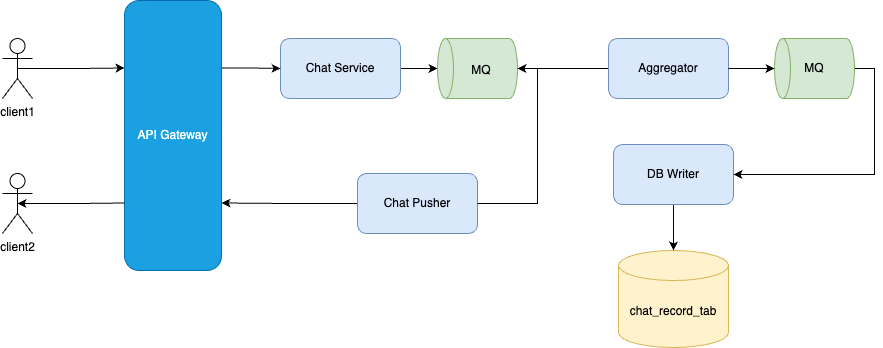

The diagram above was exported from draw.io. Its source (the exported page's mxGraphModel, read from the mxfile embedded in the PNG):
<mxGraphModel dx="787" dy="609" grid="0" gridSize="10" guides="1" tooltips="1" connect="1" arrows="1" fold="1" page="1" pageScale="1" pageWidth="2339" pageHeight="3300" math="0" shadow="0">
  <root>
    <mxCell id="0" />
    <mxCell id="1" parent="0" />
    <mxCell id="YsBVJLElsDgW7I61xGJO-1" value="chat_record_tab" style="shape=cylinder3;whiteSpace=wrap;html=1;boundedLbl=1;backgroundOutline=1;size=15;fillColor=#fff2cc;strokeColor=#d6b656;" vertex="1" parent="1">
      <mxGeometry x="773" y="509" width="110" height="97" as="geometry" />
    </mxCell>
    <mxCell id="YsBVJLElsDgW7I61xGJO-8" style="edgeStyle=orthogonalEdgeStyle;rounded=0;orthogonalLoop=1;jettySize=auto;html=1;exitX=1;exitY=0.5;exitDx=0;exitDy=0;" edge="1" parent="1" source="YsBVJLElsDgW7I61xGJO-2" target="YsBVJLElsDgW7I61xGJO-3">
      <mxGeometry relative="1" as="geometry" />
    </mxCell>
    <mxCell id="YsBVJLElsDgW7I61xGJO-2" value="Chat Service" style="rounded=1;whiteSpace=wrap;html=1;fillColor=#dae8fc;strokeColor=#6c8ebf;" vertex="1" parent="1">
      <mxGeometry x="435" y="297" width="120" height="60" as="geometry" />
    </mxCell>
    <mxCell id="YsBVJLElsDgW7I61xGJO-25" style="edgeStyle=orthogonalEdgeStyle;rounded=0;orthogonalLoop=1;jettySize=auto;html=1;exitX=0.5;exitY=1;exitDx=0;exitDy=0;exitPerimeter=0;startArrow=classic;startFill=1;endArrow=none;endFill=0;" edge="1" parent="1" source="YsBVJLElsDgW7I61xGJO-3" target="YsBVJLElsDgW7I61xGJO-23">
      <mxGeometry relative="1" as="geometry" />
    </mxCell>
    <mxCell id="YsBVJLElsDgW7I61xGJO-3" value="" style="shape=cylinder3;whiteSpace=wrap;html=1;boundedLbl=1;backgroundOutline=1;size=8;rotation=-90;fillColor=#d5e8d4;strokeColor=#82b366;" vertex="1" parent="1">
      <mxGeometry x="602" y="287" width="60" height="80" as="geometry" />
    </mxCell>
    <mxCell id="YsBVJLElsDgW7I61xGJO-4" value="MQ" style="text;html=1;align=center;verticalAlign=middle;whiteSpace=wrap;rounded=0;" vertex="1" parent="1">
      <mxGeometry x="606" y="314" width="60" height="30" as="geometry" />
    </mxCell>
    <mxCell id="YsBVJLElsDgW7I61xGJO-18" style="edgeStyle=orthogonalEdgeStyle;rounded=0;orthogonalLoop=1;jettySize=auto;html=1;exitX=0.5;exitY=0.5;exitDx=0;exitDy=0;exitPerimeter=0;entryX=0;entryY=0.25;entryDx=0;entryDy=0;" edge="1" parent="1" source="YsBVJLElsDgW7I61xGJO-5" target="YsBVJLElsDgW7I61xGJO-9">
      <mxGeometry relative="1" as="geometry" />
    </mxCell>
    <mxCell id="YsBVJLElsDgW7I61xGJO-5" value="client1" style="shape=umlActor;verticalLabelPosition=bottom;verticalAlign=top;html=1;outlineConnect=0;" vertex="1" parent="1">
      <mxGeometry x="157" y="297" width="30" height="60" as="geometry" />
    </mxCell>
    <mxCell id="YsBVJLElsDgW7I61xGJO-21" style="edgeStyle=orthogonalEdgeStyle;rounded=0;orthogonalLoop=1;jettySize=auto;html=1;exitX=1;exitY=0.25;exitDx=0;exitDy=0;" edge="1" parent="1" source="YsBVJLElsDgW7I61xGJO-9" target="YsBVJLElsDgW7I61xGJO-2">
      <mxGeometry relative="1" as="geometry" />
    </mxCell>
    <mxCell id="YsBVJLElsDgW7I61xGJO-9" value="API Gateway" style="rounded=1;whiteSpace=wrap;html=1;fillColor=#1ba1e2;strokeColor=#006EAF;fontColor=#ffffff;" vertex="1" parent="1">
      <mxGeometry x="279" y="259" width="97" height="270" as="geometry" />
    </mxCell>
    <mxCell id="YsBVJLElsDgW7I61xGJO-20" style="edgeStyle=orthogonalEdgeStyle;rounded=0;orthogonalLoop=1;jettySize=auto;html=1;exitX=0.5;exitY=0.5;exitDx=0;exitDy=0;exitPerimeter=0;entryX=0;entryY=0.75;entryDx=0;entryDy=0;startArrow=classic;startFill=1;endArrow=none;endFill=0;" edge="1" parent="1" source="YsBVJLElsDgW7I61xGJO-12" target="YsBVJLElsDgW7I61xGJO-9">
      <mxGeometry relative="1" as="geometry" />
    </mxCell>
    <mxCell id="YsBVJLElsDgW7I61xGJO-12" value="client2" style="shape=umlActor;verticalLabelPosition=bottom;verticalAlign=top;html=1;outlineConnect=0;" vertex="1" parent="1">
      <mxGeometry x="157" y="432" width="30" height="60" as="geometry" />
    </mxCell>
    <mxCell id="YsBVJLElsDgW7I61xGJO-23" value="Aggregator" style="rounded=1;whiteSpace=wrap;html=1;fillColor=#dae8fc;strokeColor=#6c8ebf;" vertex="1" parent="1">
      <mxGeometry x="763" y="297" width="120" height="60" as="geometry" />
    </mxCell>
    <mxCell id="YsBVJLElsDgW7I61xGJO-29" style="edgeStyle=orthogonalEdgeStyle;rounded=0;orthogonalLoop=1;jettySize=auto;html=1;exitX=0;exitY=0.5;exitDx=0;exitDy=0;entryX=1;entryY=0.75;entryDx=0;entryDy=0;" edge="1" parent="1" source="YsBVJLElsDgW7I61xGJO-24" target="YsBVJLElsDgW7I61xGJO-9">
      <mxGeometry relative="1" as="geometry" />
    </mxCell>
    <mxCell id="YsBVJLElsDgW7I61xGJO-24" value="Chat Pusher" style="rounded=1;whiteSpace=wrap;html=1;fillColor=#dae8fc;strokeColor=#6c8ebf;" vertex="1" parent="1">
      <mxGeometry x="512" y="432" width="120" height="60" as="geometry" />
    </mxCell>
    <mxCell id="YsBVJLElsDgW7I61xGJO-28" style="edgeStyle=orthogonalEdgeStyle;rounded=0;orthogonalLoop=1;jettySize=auto;html=1;exitX=1;exitY=0.5;exitDx=0;exitDy=0;entryX=0.5;entryY=1;entryDx=0;entryDy=0;entryPerimeter=0;" edge="1" parent="1" source="YsBVJLElsDgW7I61xGJO-24" target="YsBVJLElsDgW7I61xGJO-3">
      <mxGeometry relative="1" as="geometry" />
    </mxCell>
    <mxCell id="YsBVJLElsDgW7I61xGJO-38" style="edgeStyle=orthogonalEdgeStyle;rounded=0;orthogonalLoop=1;jettySize=auto;html=1;exitX=0.5;exitY=1;exitDx=0;exitDy=0;" edge="1" parent="1" source="YsBVJLElsDgW7I61xGJO-31" target="YsBVJLElsDgW7I61xGJO-1">
      <mxGeometry relative="1" as="geometry" />
    </mxCell>
    <mxCell id="YsBVJLElsDgW7I61xGJO-31" value="DB Writer" style="rounded=1;whiteSpace=wrap;html=1;fillColor=#dae8fc;strokeColor=#6c8ebf;" vertex="1" parent="1">
      <mxGeometry x="768" y="403" width="120" height="60" as="geometry" />
    </mxCell>
    <mxCell id="YsBVJLElsDgW7I61xGJO-37" style="edgeStyle=orthogonalEdgeStyle;rounded=0;orthogonalLoop=1;jettySize=auto;html=1;exitX=0.5;exitY=1;exitDx=0;exitDy=0;exitPerimeter=0;entryX=1;entryY=0.5;entryDx=0;entryDy=0;" edge="1" parent="1" source="YsBVJLElsDgW7I61xGJO-32" target="YsBVJLElsDgW7I61xGJO-31">
      <mxGeometry relative="1" as="geometry" />
    </mxCell>
    <mxCell id="YsBVJLElsDgW7I61xGJO-32" value="" style="shape=cylinder3;whiteSpace=wrap;html=1;boundedLbl=1;backgroundOutline=1;size=8;rotation=-90;fillColor=#d5e8d4;strokeColor=#82b366;" vertex="1" parent="1">
      <mxGeometry x="939" y="287" width="60" height="80" as="geometry" />
    </mxCell>
    <mxCell id="YsBVJLElsDgW7I61xGJO-33" value="MQ" style="text;html=1;align=center;verticalAlign=middle;whiteSpace=wrap;rounded=0;" vertex="1" parent="1">
      <mxGeometry x="939" y="312" width="60" height="30" as="geometry" />
    </mxCell>
    <mxCell id="YsBVJLElsDgW7I61xGJO-35" style="edgeStyle=orthogonalEdgeStyle;rounded=0;orthogonalLoop=1;jettySize=auto;html=1;exitX=1;exitY=0.5;exitDx=0;exitDy=0;entryX=0.5;entryY=0;entryDx=0;entryDy=0;entryPerimeter=0;" edge="1" parent="1" source="YsBVJLElsDgW7I61xGJO-23" target="YsBVJLElsDgW7I61xGJO-32">
      <mxGeometry relative="1" as="geometry" />
    </mxCell>
  </root>
</mxGraphModel>